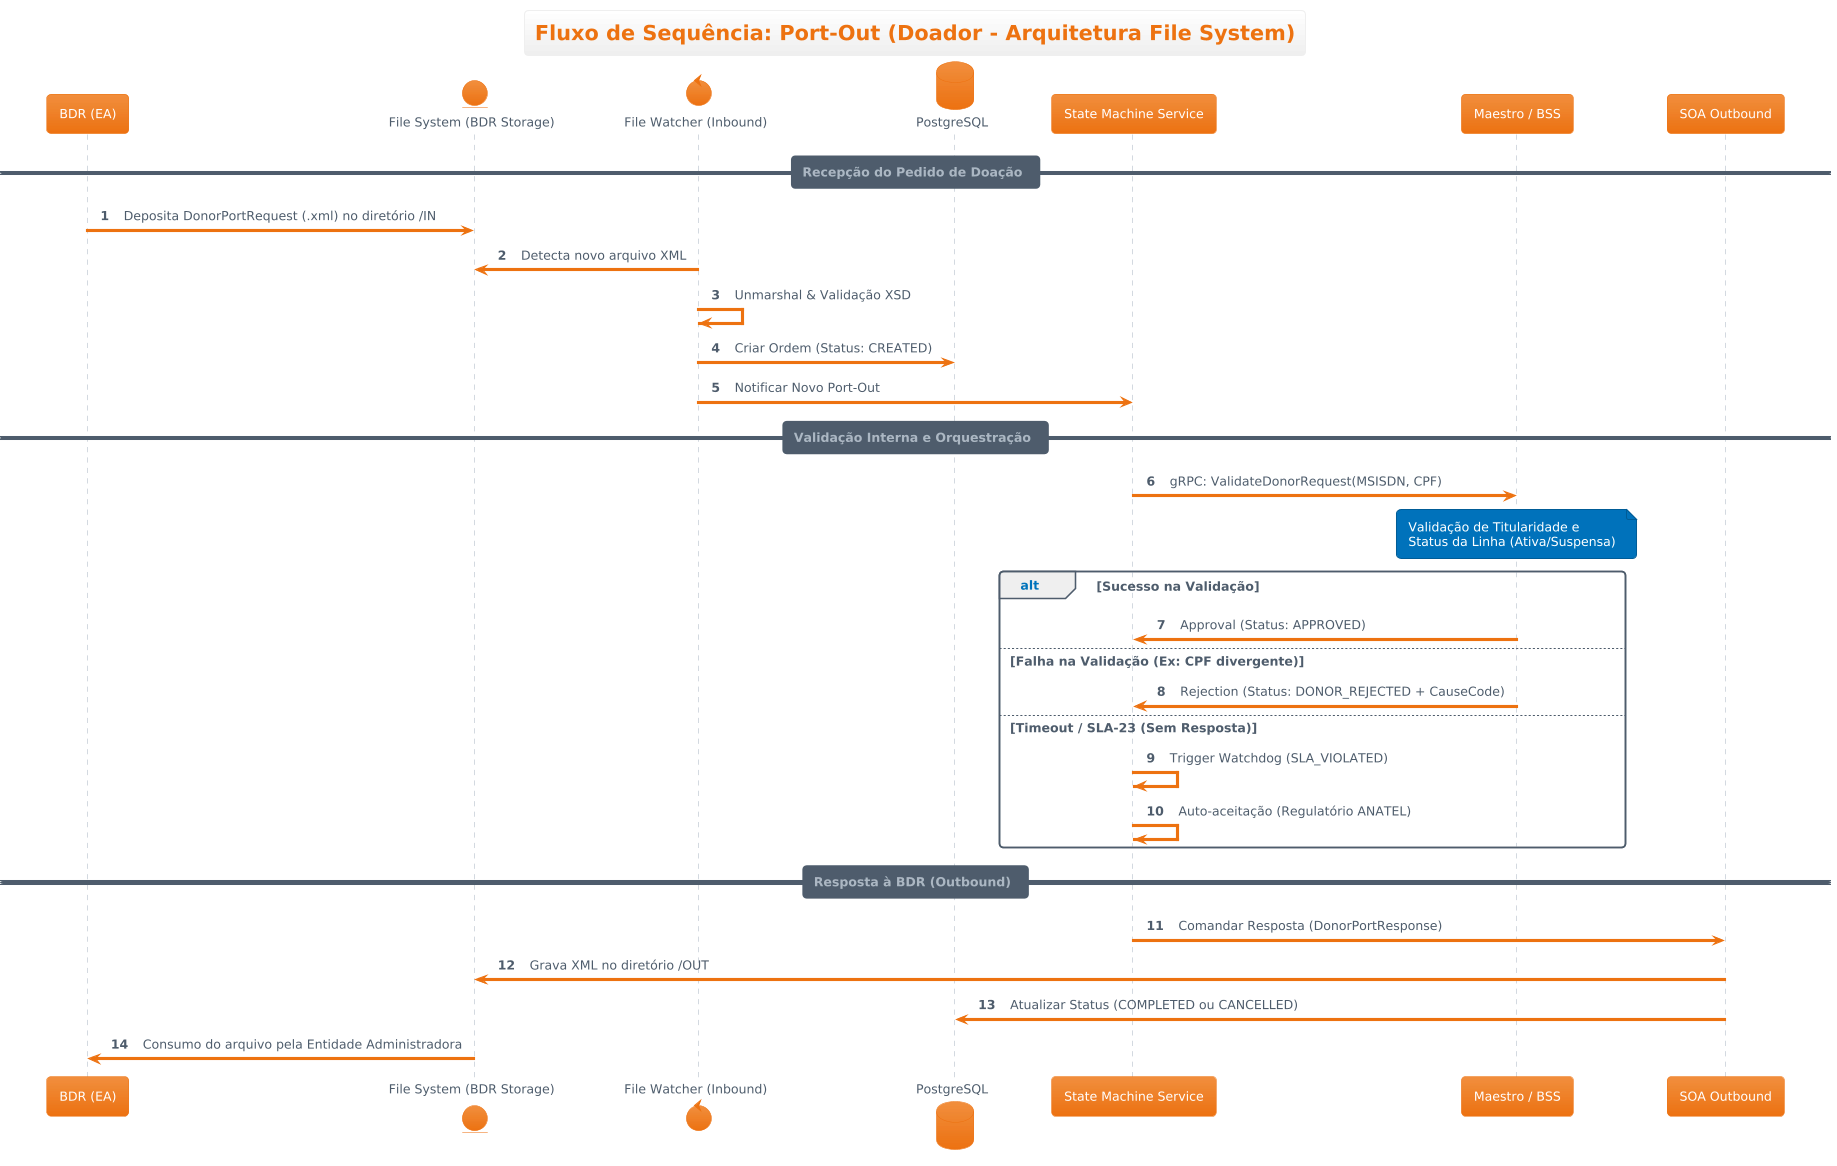

The diagram above was rendered by PlantUML. Its source (embedded in the PNG):
@startuml
autonumber
title Fluxo de Sequência: Port-Out (Doador - Arquitetura File System)
!theme aws-orange
participant "BDR (EA)" as BDR
entity "File System (BDR Storage)" as FS
control "File Watcher (Inbound)" as WATCH
database "PostgreSQL" as DB
participant "State Machine Service" as FSM
participant "Maestro / BSS" as BSS
participant "SOA Outbound" as OUT

== Recepção do Pedido de Doação ==

BDR -> FS: Deposita DonorPortRequest (.xml) no diretório /IN
WATCH -> FS: Detecta novo arquivo XML
WATCH -> WATCH: Unmarshal & Validação XSD
WATCH -> DB: Criar Ordem (Status: CREATED)
WATCH -> FSM: Notificar Novo Port-Out

== Validação Interna e Orquestração ==

FSM -> BSS: gRPC: ValidateDonorRequest(MSISDN, CPF)
Note over BSS: Validação de Titularidade e\nStatus da Linha (Ativa/Suspensa)

alt Sucesso na Validação
    BSS -> FSM: Approval (Status: APPROVED)
else Falha na Validação (Ex: CPF divergente)
    BSS -> FSM: Rejection (Status: DONOR_REJECTED + CauseCode)
else Timeout / SLA-23 (Sem Resposta)
    FSM -> FSM: Trigger Watchdog (SLA_VIOLATED)
    FSM -> FSM: Auto-aceitação (Regulatório ANATEL)
end

== Resposta à BDR (Outbound) ==

FSM -> OUT: Comandar Resposta (DonorPortResponse)
OUT -> FS: Grava XML no diretório /OUT
OUT -> DB: Atualizar Status (COMPLETED ou CANCELLED)
FS -> BDR: Consumo do arquivo pela Entidade Administradora
@enduml